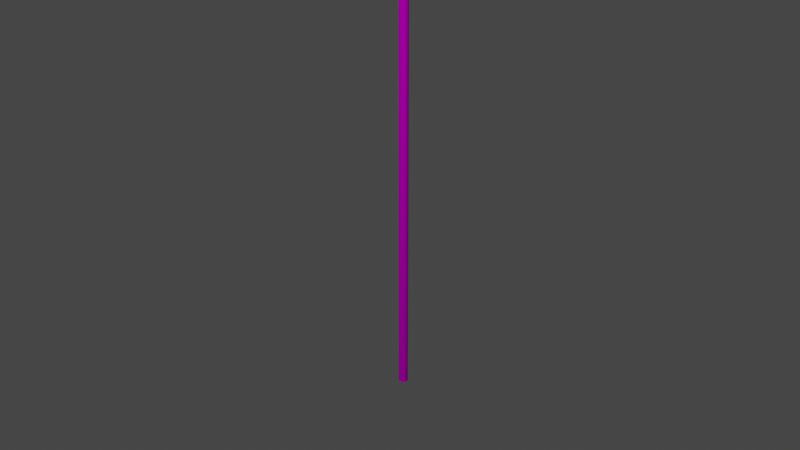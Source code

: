 # Source: Safedock-T2-24.blend  (saved by Blender 3.6.13; exported with 4.5.12 LTS)
import bpy
from mathutils import Matrix  # noqa: F401  (used for matrix-valued properties, if any)

bpy.ops.wm.read_factory_settings(use_empty=True)
scene = bpy.context.scene
scene.name = 'Scene'

# ---- collections
col_collection = bpy.data.collections.new('Collection'); scene.collection.children.link(col_collection)
col_collection_2 = bpy.data.collections.new('Collection 2'); scene.collection.children.link(col_collection_2)

# ---- images (referenced by path relative to the original .blend; pixels are not part of the script)
import os
ASSET_DIR = os.environ.get("B2B_ASSET_DIR", "")  # directory of the original .blend (textures are referenced by path, not embedded)
HERE = os.path.dirname(os.path.abspath(__file__))  # packed textures are extracted next to this script under _unpacked/

def load_image(name, relpath, width, height, colorspace="sRGB"):
    """Load a texture the original file referenced (path relative to the .blend, or extracted next to this script)."""
    p = next((c for c in (os.path.join(HERE, relpath), os.path.join(ASSET_DIR, relpath)) if relpath and os.path.exists(c)), "")
    if p:
        img = bpy.data.images.load(p, check_existing=True)
        img.name = name
    else:  # same state as the original file: an image datablock whose file is absent (Cycles renders it pink)
        img = bpy.data.images.new(name, width, height)
        img.source = "FILE"
        img.filepath = "//" + (relpath or name)
    img.colorspace_settings.name = colorspace
    return img
img_safedock_t2_24_png = load_image('Safedock-T2-24.png', 'Safedock-T2-24.png', 1024, 1024, 'sRGB')

# ---- materials (node trees are filled in below, after node groups)
mat_material = bpy.data.materials.new('Material')
mat_material.use_transparent_shadow = False

# ---- material node trees
mat_material.use_nodes = True; mat_material.node_tree.nodes.clear()
_N = mat_material.node_tree.nodes; _L = mat_material.node_tree.links
n0 = _N.new('ShaderNodeBsdfPrincipled'); n0.name = 'Principled BSDF'; n0.location = (10, 300)
n0.distribution = 'GGX'
n0.subsurface_method = 'RANDOM_WALK_SKIN'
n0.inputs[3].default_value = 1.45
n0.inputs[13].default_value = 0.0
n0.inputs[27].default_value = (0.0, 0.0, 0.0, 1.0)
n0.inputs[28].default_value = 1.0
n1 = _N.new('ShaderNodeOutputMaterial'); n1.name = 'Material Output'; n1.location = (300, 300)
n2 = _N.new('ShaderNodeTexImage'); n2.name = 'Image Texture'; n2.location = (-478, 139)
n2.image = img_safedock_t2_24_png
_L.new(n0.outputs[0], n1.inputs[0])
_L.new(n2.outputs[0], n0.inputs[0])
n1.is_active_output = True

# ---- world
world_world = bpy.data.worlds.new('World'); scene.world = world_world
world_world.use_nodes = True; world_world.node_tree.nodes.clear()
_N = world_world.node_tree.nodes; _L = world_world.node_tree.links
n0 = _N.new('ShaderNodeOutputWorld'); n0.name = 'World Output'; n0.location = (300, 300)
n1 = _N.new('ShaderNodeBackground'); n1.name = 'Background'; n1.location = (10, 300)
n1.inputs[0].default_value = (0.05088, 0.05088, 0.05088, 1.0)
_L.new(n1.outputs[0], n0.inputs[0])
n0.is_active_output = True
world_world.color = (0.05088, 0.05088, 0.05088)
world_world.use_sun_shadow = False
world_world.sun_shadow_jitter_overblur = 0.0

# ---- cameras
cam_camera = bpy.data.cameras.new('Camera')
cam_camera.clip_end = 100.0
cam_camera.ortho_scale = 7.314

# ---- lights
light_light = bpy.data.lights.new('Light', 'POINT')
light_light.transmission_factor = 0.0
light_light.energy = 1000.0
light_light.shadow_soft_size = 0.1
light_light.shadow_maximum_resolution = 0.006
light_light.use_absolute_resolution = True

# ---- meshes
me_cube = bpy.data.meshes.new('Cube')
me_cube.from_pydata([(0.45, 0.0, 1.52), (0.45, -0.26, 1.52), (-0.45, 0.0, 1.52), (-0.45, -0.26, 1.52), (0.45, -0.2595, 0.42), (0.45, -0.2582, 0.42), (0.45, -0.2582, 0.0), (0.446, -0.2572, 0.0), (0.1819, -0.2582, 0.0), (0.1333, -0.4045, 0.0), (0.4328, -0.2582, 0.4178), (0.446, -0.2572, 0.4178), (0.1819, -0.2582, 0.4178), (0.1333, -0.4045, 0.4178), (0.45, -0.2595, 0.417), (0.45, -0.4088, 0.417), (0.131, -0.2595, 0.417), (0.131, -0.4088, 0.417), (0.45, -0.2595, 0.42), (0.45, -0.4088, 0.42), (0.131, -0.2595, 0.42), (0.131, -0.4088, 0.42), (0.45, 1.466e-07, -0.0003234), (0.45, -0.26, -0.0003234), (-0.45, -1.466e-07, -0.0003234), (-0.45, -0.26, -0.0003234), (0.4, -0.26, 0.51), (-0.4, -0.26, 0.51), (0.4, -0.26, 1.455), (-0.4, -0.26, 1.455), (-0.2371, -0.261, 0.4804), (-0.399, -0.261, 0.4804), (-0.2371, -0.261, 0.4045), (-0.399, -0.261, 0.4045), (0.4, -0.26, 1.295), (0.4, -0.26, 1.15), (0.4, -0.26, 0.99), (-0.4, -0.26, 1.295), (-0.4, -0.26, 1.15), (-0.4, -0.26, 0.99), (0.25, -0.26, 0.51), (-0.25, -0.26, 0.51), (0.25, -0.26, 0.67), (-0.25, -0.26, 0.67), (0.25, -0.26, 0.83), (-0.25, -0.26, 0.83), (0.25, -0.26, 0.99), (-0.25, -0.26, 0.99), (0.45, -0.26, 0.4942), (0.447, -0.4084, 7.451e-08), (0.447, -0.4084, 0.42), (0.447, -0.2568, 7.451e-08), (0.447, -0.2568, 0.42), (0.45, -0.4084, 7.451e-08), (0.45, -0.4084, 0.42), (0.45, -0.2568, 7.451e-08), (0.45, -0.2568, 0.42)], [], [(0, 2, 3, 1), (23, 22, 0, 1), (22, 24, 2, 0), (24, 25, 3, 2), (4, 5, 6), (8, 12, 10, 11, 7, 9), (8, 9, 13, 12), (12, 13, 11, 10), (13, 9, 7, 11), (14, 15, 17, 16), (16, 17, 21, 20), (20, 21, 19, 18), (18, 19, 15, 14), (16, 20, 18, 14), (21, 17, 15, 19), (23, 25, 24, 22), (30, 31, 33, 32), (28, 29, 37, 34), (36, 46, 44, 42, 40, 26), (44, 46, 47, 45), (42, 44, 45, 43), (37, 38, 35, 34), (41, 43, 45, 47, 39, 27), (38, 39, 47, 46, 36, 35), (40, 42, 43, 41), (34, 35, 36, 26, 48, 1, 28), (49, 50, 52, 51), (51, 52, 56, 55), (55, 56, 54, 53), (53, 54, 50, 49), (51, 55, 53, 49), (56, 52, 50, 54), (25, 23, 48, 26, 40, 41, 27), (39, 38, 37, 29, 3, 25, 27), (29, 28, 1, 3)])
_uv = me_cube.uv_layers.new(name='UVMap')
_uv.uv.foreach_set('vector', [0.07527, 0.6542, 0.1181, 0.6542, 0.1181, 0.697, 0.07527, 0.697, 0.06999, 0.6503, 0.06999, 0.6999, 0.07527, 0.6542, 0.07527, 0.697, 0.06999, 0.6999, 0.1195, 0.6999, 0.1181, 0.6542, 0.07527, 0.6542, 0.1195, 0.6999, 0.1195, 0.6503, 0.08904, 0.6889, 0.1181, 0.6542, 0.5, 0.75, 0.5, 0.75, 0.375, 0.75, 0.125, 0.5, 0.375, 0.5, 0.375, 0.75, 0.625, 0.75, 0.0714, 0.6948, 0.0714, 0.6349, 0.03485, 0.4989, 0.09477, 0.4981, 0.09477, 0.6375, 0.03485, 0.6382, 0.375, 0.5, 0.625, 0.5, 0.625, 0.75, 0.375, 0.75, 0.03339, 0.6399, 0.03339, 0.5364, 0.1081, 0.5364, 0.1081, 0.6399, 0.1186, 0.698, 0.07244, 0.698, 0.07244, 0.6518, 0.1186, 0.6518, 0.07134, 0.6486, 0.1148, 0.6486, 0.1148, 0.692, 0.07134, 0.692, 0.06644, 0.6546, 0.1125, 0.6546, 0.1125, 0.7007, 0.06644, 0.7007, 0.375, 0.75, 0.625, 0.75, 0.625, 1.0, 0.375, 1.0, 0.125, 0.5, 0.375, 0.5, 0.375, 0.75, 0.125, 0.75, 0.07493, 0.6591, 0.1105, 0.6591, 0.1105, 0.6947, 0.07493, 0.6947, 0.06999, 0.6503, 0.1195, 0.6503, 0.1195, 0.6999, 0.06999, 0.6999, 0.1475, 0.4538, 0.001225, 0.4544, 7.854e-05, 0.4043, 0.1456, 0.4036, 0.6301, 0.9942, 0.004976, 0.9942, 0.004977, 0.869, 0.6301, 0.869, 0.08242, 0.693, 0.08242, 0.6717, 0.09275, 0.6717, 0.1031, 0.6717, 0.1134, 0.6717, 0.1134, 0.693, 0.3818, 0.8689, 0.3818, 0.994, -1.085e-05, 0.994, -1.085e-05, 0.8689, 0.3822, 0.8691, 0.3822, 0.9945, 0.001153, 0.9945, 0.001153, 0.8691, 0.004598, 0.9952, 0.004598, 0.8674, 0.6315, 0.8674, 0.6315, 0.9952, 0.07548, 0.6692, 0.08819, 0.6692, 0.1009, 0.6692, 0.1136, 0.6692, 0.1136, 0.6954, 0.07548, 0.6954, 0.6301, 0.8687, 0.6301, 0.9951, 0.513, 0.9951, 0.1226, 0.9951, 0.005485, 0.9951, 0.005485, 0.8687, 0.3818, 0.87, 0.3818, 0.9952, 0.001528, 0.9952, 0.001528, 0.87, 0.1062, 0.6435, 0.1064, 0.6197, 0.1062, 0.5867, 0.1062, 0.4973, 0.1155, 0.4943, 0.1155, 0.6854, 0.1064, 0.6765, 0.1015, 0.6943, 0.07228, 0.6943, 0.07228, 0.6651, 0.1015, 0.6651, 0.375, 0.25, 0.625, 0.25, 0.625, 0.5, 0.375, 0.5, 0.08138, 0.6616, 0.1189, 0.6616, 0.1189, 0.6991, 0.08138, 0.6991, 0.06708, 0.6481, 0.1185, 0.6481, 0.1185, 0.6995, 0.06708, 0.6995, 0.1112, 0.6864, 0.08215, 0.6864, 0.08215, 0.6573, 0.1112, 0.6573, 0.113, 0.696, 0.07454, 0.696, 0.07454, 0.6575, 0.113, 0.6575, 0.1072, 0.653, 0.1072, 0.682, 0.09126, 0.682, 0.09075, 0.6804, 0.09075, 0.6755, 0.09075, 0.6594, 0.09075, 0.6546, 0.09705, 0.6332, 0.1043, 0.6332, 0.1115, 0.6332, 0.1039, 0.6899, 0.08904, 0.6889, 0.08203, 0.6987, 0.07541, 0.6332, 0.1002, 0.6795, 0.1002, 0.5363, 0.1119, 0.5274, 0.1119, 0.6885])
me_cube.materials.append(mat_material)
me_cube.use_mirror_vertex_groups = False
me_cube.update()
me_cube_001 = bpy.data.meshes.new('Cube.001')
me_cube_001.from_pydata([(-0.005355, -0.642, 1.534), (-0.005355, -0.642, 1.537), (-0.005355, 0.00796, 1.534), (-0.005355, 0.00796, 1.537), (0.4657, -0.642, 1.534), (0.4657, -0.642, 1.537), (0.4657, 0.00796, 1.534), (0.4657, 0.00796, 1.537), (0.4657, -0.642, 1.534), (0.4657, -0.2565, 0.4964), (0.4657, 0.00796, 1.534), (0.4657, 0.00796, 0.4964), (0.4626, -0.642, 1.534), (0.4626, -0.2565, 0.4964), (0.4626, 0.00796, 1.534), (0.4626, 0.00796, 0.4964)], [], [(0, 1, 3, 2), (2, 3, 7, 6), (6, 7, 5, 4), (4, 5, 1, 0), (2, 6, 4, 0), (7, 3, 1, 5), (8, 9, 11, 10), (10, 11, 15, 14), (14, 15, 13, 12), (12, 13, 9, 8), (10, 14, 12, 8), (15, 11, 9, 13)])
_uv = me_cube_001.uv_layers.new(name='UVMap')
_uv.uv.foreach_set('vector', [0.375, 0.0, 0.625, 0.0, 0.625, 0.25, 0.375, 0.25, 0.08115, 0.672, 0.1083, 0.672, 0.1083, 0.6991, 0.08115, 0.6991, 0.1127, 0.5195, 0.06663, 0.5195, 0.06663, 0.4734, 0.1127, 0.4734, 0.0736, 0.6559, 0.1156, 0.6559, 0.1156, 0.6979, 0.0736, 0.6979, 0.1092, 0.7031, 0.07283, 0.7031, 0.07283, 0.6667, 0.1092, 0.6667, 0.07738, 0.6554, 0.1158, 0.6554, 0.1158, 0.6938, 0.07738, 0.6938, 0.07111, 0.6535, 0.1175, 0.6535, 0.1175, 0.6999, 0.07111, 0.6999, 0.114, 0.6986, 0.07979, 0.6986, 0.07979, 0.6644, 0.114, 0.6644, 0.113, 0.6961, 0.07161, 0.6961, 0.07161, 0.6547, 0.113, 0.6547, 0.06628, 0.648, 0.1204, 0.648, 0.1204, 0.7021, 0.06628, 0.7021, 0.125, 0.5, 0.375, 0.5, 0.375, 0.75, 0.125, 0.75, 0.625, 0.5, 0.875, 0.5, 0.875, 0.75, 0.625, 0.75])
me_cube_001.materials.append(mat_material)
me_cube_001.update()
me_cylinder_003 = bpy.data.meshes.new('Cylinder.003')
me_cylinder_003.from_pydata([(0.0, 0.05, -4.275), (0.0, 0.05, 4.275), (0.01913, 0.04619, -4.275), (0.01913, 0.04619, 4.275), (0.03536, 0.03536, -4.275), (0.03536, 0.03536, 4.275), (0.04619, 0.01913, -4.275), (0.04619, 0.01913, 4.275), (0.05, 0.0, -4.275), (0.05, 0.0, 4.275), (0.04619, -0.01913, -4.275), (0.04619, -0.01913, 4.275), (0.03536, -0.03536, -4.275), (0.03536, -0.03536, 4.275), (0.01913, -0.04619, -4.275), (0.01913, -0.04619, 4.275), (0.0, -0.05, -4.275), (0.0, -0.05, 4.275), (-0.01913, -0.04619, -4.275), (-0.01913, -0.04619, 4.275), (-0.03536, -0.03536, -4.275), (-0.03536, -0.03536, 4.275), (-0.04619, -0.01913, -4.275), (-0.04619, -0.01913, 4.275), (-0.05, 0.0, -4.275), (-0.05, 0.0, 4.275), (-0.04619, 0.01913, -4.275), (-0.04619, 0.01913, 4.275), (-0.03536, 0.03536, -4.275), (-0.03536, 0.03536, 4.275), (-0.01913, 0.04619, -4.275), (-0.01913, 0.04619, 4.275)], [], [(0, 1, 3, 2), (2, 3, 5, 4), (4, 5, 7, 6), (6, 7, 9, 8), (8, 9, 11, 10), (10, 11, 13, 12), (12, 13, 15, 14), (14, 15, 17, 16), (16, 17, 19, 18), (18, 19, 21, 20), (20, 21, 23, 22), (22, 23, 25, 24), (24, 25, 27, 26), (26, 27, 29, 28), (3, 1, 31, 29, 27, 25, 23, 21, 19, 17, 15, 13, 11, 9, 7, 5), (28, 29, 31, 30), (30, 31, 1, 0), (0, 2, 4, 6, 8, 10, 12, 14, 16, 18, 20, 22, 24, 26, 28, 30)])
_uv = me_cylinder_003.uv_layers.new(name='UVMap')
_uv.uv.foreach_set('vector', [0.04543, 0.6768, 0.04543, 0.687, 0.04414, 0.687, 0.04414, 0.6768, 0.04414, 0.6768, 0.04414, 0.687, 0.04286, 0.687, 0.04286, 0.6768, 0.04286, 0.6768, 0.04286, 0.687, 0.04158, 0.687, 0.04158, 0.6768, 0.04158, 0.6768, 0.04158, 0.687, 0.04029, 0.687, 0.04029, 0.6768, 0.04029, 0.6768, 0.04029, 0.687, 0.03901, 0.687, 0.03901, 0.6768, 0.03901, 0.6768, 0.03901, 0.687, 0.03772, 0.687, 0.03772, 0.6768, 0.03772, 0.6768, 0.03772, 0.687, 0.03644, 0.687, 0.03644, 0.6768, 0.03644, 0.6768, 0.03644, 0.687, 0.03516, 0.687, 0.03516, 0.6768, 0.03516, 0.6768, 0.03516, 0.687, 0.03387, 0.687, 0.03387, 0.6768, 0.03387, 0.6768, 0.03387, 0.687, 0.03259, 0.687, 0.03259, 0.6768, 0.03259, 0.6768, 0.03259, 0.687, 0.0313, 0.687, 0.0313, 0.6768, 0.0313, 0.6768, 0.0313, 0.687, 0.03002, 0.687, 0.03002, 0.6768, 0.03002, 0.6768, 0.03002, 0.687, 0.02874, 0.687, 0.02874, 0.6768, 0.02874, 0.6768, 0.02874, 0.687, 0.02745, 0.687, 0.02745, 0.6768, 0.03191, 0.6762, 0.03002, 0.6766, 0.02813, 0.6762, 0.02653, 0.6751, 0.02546, 0.6735, 0.02509, 0.6716, 0.02546, 0.6697, 0.02653, 0.6681, 0.02813, 0.6671, 0.03002, 0.6667, 0.03191, 0.6671, 0.03351, 0.6681, 0.03458, 0.6697, 0.03495, 0.6716, 0.03458, 0.6735, 0.03351, 0.6751, 0.02745, 0.6768, 0.02745, 0.687, 0.02617, 0.687, 0.02617, 0.6768, 0.02617, 0.6768, 0.02617, 0.687, 0.02488, 0.687, 0.02488, 0.6768, 0.04029, 0.6766, 0.04218, 0.6762, 0.04378, 0.6751, 0.04485, 0.6735, 0.04522, 0.6716, 0.04485, 0.6697, 0.04378, 0.6681, 0.04218, 0.6671, 0.04029, 0.6667, 0.03841, 0.6671, 0.03681, 0.6681, 0.03574, 0.6697, 0.03536, 0.6716, 0.03574, 0.6735, 0.03681, 0.6751, 0.03841, 0.6762])
me_cylinder_003.materials.append(mat_material)
me_cylinder_003.update()
me_cube_002 = bpy.data.meshes.new('Cube.002')
me_cube_002.from_pydata([(-0.45, -0.2657, 4.997), (-0.45, -0.2657, 6.517), (-0.45, -0.005741, 4.997), (-0.45, -0.005741, 6.517), (0.45, -0.2657, 4.997), (0.45, -0.2657, 6.517), (0.45, -0.005741, 4.997), (0.45, -0.005741, 6.517)], [], [(0, 1, 3, 2), (2, 3, 7, 6), (6, 7, 5, 4), (4, 5, 1, 0), (2, 6, 4, 0), (7, 3, 1, 5)])
_uv = me_cube_002.uv_layers.new(name='UVMap')
_uv.uv.foreach_set('vector', [0.08038, 0.4888, 0.08639, 0.4888, 0.08639, 0.4948, 0.08038, 0.4948, 0.08038, 0.4948, 0.08639, 0.4948, 0.08639, 0.5008, 0.08038, 0.5008, 0.08038, 0.5008, 0.08639, 0.5008, 0.08639, 0.5068, 0.08038, 0.5068, 0.08038, 0.5068, 0.08639, 0.5068, 0.08639, 0.5128, 0.08038, 0.5128, 0.07438, 0.5008, 0.08038, 0.5008, 0.08038, 0.5068, 0.07438, 0.5068, 0.08639, 0.5008, 0.09239, 0.5008, 0.09239, 0.5068, 0.08639, 0.5068])
me_cube_002.materials.append(mat_material)
me_cube_002.update()

# ---- objects
ob_camera = bpy.data.objects.new('Camera', cam_camera)
ob_box_detailed = bpy.data.objects.new('Box detailed', me_cube)
ob_canopy = bpy.data.objects.new('Canopy', me_cube_001)
ob_pole = bpy.data.objects.new('Pole', me_cylinder_003)
ob_box_simple = bpy.data.objects.new('Box simple', me_cube_002)
ob_light = bpy.data.objects.new('Light', light_light)

# ---- transforms, parenting, visibility, modifiers, constraints
ob_camera.location = (7.359, -6.926, 4.958)
ob_camera.rotation_euler = (1.109, 0.0, 0.8149)
ob_camera.lock_rotations_4d = False
ob_camera.empty_display_type = 'ARROWS'
ob_camera.color = (0.0, 0.0, 0.0, 0.0)
ob_camera.display_type = 'WIRE'
ob_camera.lineart.crease_threshold = 0.0
ob_box_detailed.location = (0.0, 0.0, 5.0)
ob_box_detailed.lock_location = (True, False, True)
ob_box_detailed.lock_rotations_4d = False
ob_box_detailed.empty_display_type = 'ARROWS'
ob_box_detailed.lineart.crease_threshold = 0.0
ob_canopy.location = (0.0, 0.0, 5.0)
_m = ob_canopy.modifiers.new('Mirror', 'MIRROR')
ob_pole.location = (0.0, 0.06, 2.292)
ob_box_simple.location = (0.0, 0.0, 0.0)
ob_light.location = (4.076, -6.957, 5.904)
ob_light.rotation_euler = (0.6503, 0.05522, 1.866)
ob_light.lock_rotations_4d = False
ob_light.empty_display_type = 'ARROWS'
ob_light.color = (0.0, 0.0, 0.0, 0.0)
ob_light.lineart.crease_threshold = 0.0

# ---- collection membership
col_collection.objects.link(ob_camera)
col_collection.objects.link(ob_box_detailed)
col_collection.objects.link(ob_canopy)
col_collection.objects.link(ob_pole)
col_collection.objects.link(ob_box_simple)
col_collection_2.objects.link(ob_light)

# ---- scene / render settings (as saved in the file)
scene.camera = ob_camera
scene.frame_start = 1; scene.frame_end = 250; scene.frame_set(0)
scene.render.engine = 'BLENDER_EEVEE_NEXT'
scene.cycles.sampling_pattern = 'TABULATED_SOBOL'
scene.view_settings.view_transform = 'Filmic'
bpy.context.view_layer.update()
